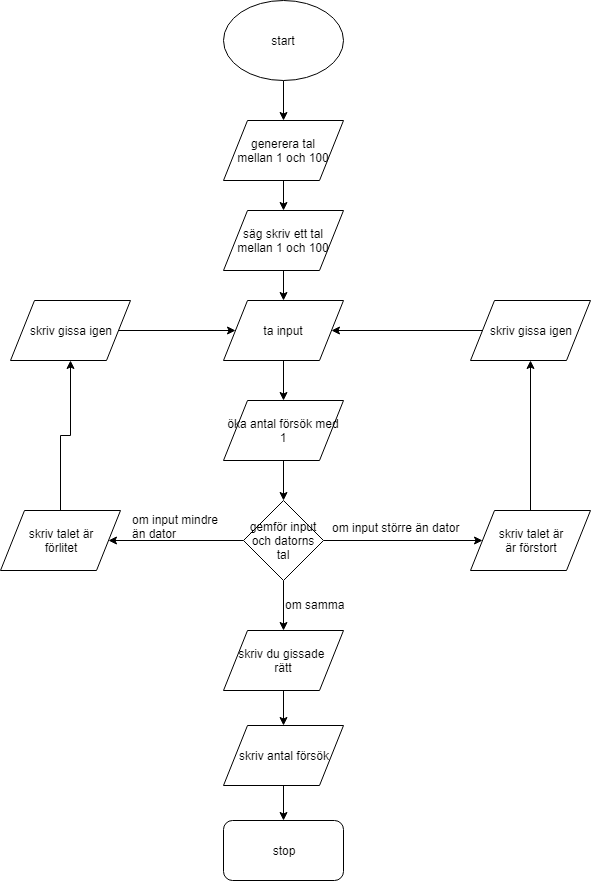

The diagram above was exported from draw.io. Its source (the exported page's mxGraphModel, read from the mxfile embedded in the PNG):
<mxGraphModel dx="868" dy="452" grid="1" gridSize="10" guides="1" tooltips="1" connect="1" arrows="1" fold="1" page="1" pageScale="1" pageWidth="827" pageHeight="1169" math="0" shadow="0">
  <root>
    <mxCell id="0" />
    <mxCell id="1" parent="0" />
    <mxCell id="huoKACxc0bfaDqvNETTI-7" style="edgeStyle=orthogonalEdgeStyle;rounded=0;orthogonalLoop=1;jettySize=auto;html=1;" edge="1" parent="1" source="huoKACxc0bfaDqvNETTI-5" target="huoKACxc0bfaDqvNETTI-6">
      <mxGeometry relative="1" as="geometry" />
    </mxCell>
    <mxCell id="huoKACxc0bfaDqvNETTI-5" value="start" style="ellipse;whiteSpace=wrap;html=1;" vertex="1" parent="1">
      <mxGeometry x="353" y="20" width="120" height="80" as="geometry" />
    </mxCell>
    <mxCell id="huoKACxc0bfaDqvNETTI-9" style="edgeStyle=orthogonalEdgeStyle;rounded=0;orthogonalLoop=1;jettySize=auto;html=1;" edge="1" parent="1" source="huoKACxc0bfaDqvNETTI-6" target="huoKACxc0bfaDqvNETTI-8">
      <mxGeometry relative="1" as="geometry" />
    </mxCell>
    <mxCell id="huoKACxc0bfaDqvNETTI-6" value="generera tal&lt;br&gt;mellan 1 och 100" style="shape=parallelogram;perimeter=parallelogramPerimeter;whiteSpace=wrap;html=1;" vertex="1" parent="1">
      <mxGeometry x="353" y="140" width="120" height="60" as="geometry" />
    </mxCell>
    <mxCell id="huoKACxc0bfaDqvNETTI-13" style="edgeStyle=orthogonalEdgeStyle;rounded=0;orthogonalLoop=1;jettySize=auto;html=1;" edge="1" parent="1" source="huoKACxc0bfaDqvNETTI-8" target="huoKACxc0bfaDqvNETTI-12">
      <mxGeometry relative="1" as="geometry" />
    </mxCell>
    <mxCell id="huoKACxc0bfaDqvNETTI-8" value="säg skriv ett tal mellan 1 och 100" style="shape=parallelogram;perimeter=parallelogramPerimeter;whiteSpace=wrap;html=1;" vertex="1" parent="1">
      <mxGeometry x="353" y="230" width="120" height="60" as="geometry" />
    </mxCell>
    <mxCell id="huoKACxc0bfaDqvNETTI-16" style="edgeStyle=orthogonalEdgeStyle;rounded=0;orthogonalLoop=1;jettySize=auto;html=1;" edge="1" parent="1" source="huoKACxc0bfaDqvNETTI-10" target="huoKACxc0bfaDqvNETTI-15">
      <mxGeometry relative="1" as="geometry" />
    </mxCell>
    <mxCell id="huoKACxc0bfaDqvNETTI-10" value="öka antal försök med 1" style="shape=parallelogram;perimeter=parallelogramPerimeter;whiteSpace=wrap;html=1;" vertex="1" parent="1">
      <mxGeometry x="353" y="420" width="120" height="60" as="geometry" />
    </mxCell>
    <mxCell id="huoKACxc0bfaDqvNETTI-14" style="edgeStyle=orthogonalEdgeStyle;rounded=0;orthogonalLoop=1;jettySize=auto;html=1;" edge="1" parent="1" source="huoKACxc0bfaDqvNETTI-12" target="huoKACxc0bfaDqvNETTI-10">
      <mxGeometry relative="1" as="geometry" />
    </mxCell>
    <mxCell id="huoKACxc0bfaDqvNETTI-12" value="ta input" style="shape=parallelogram;perimeter=parallelogramPerimeter;whiteSpace=wrap;html=1;" vertex="1" parent="1">
      <mxGeometry x="353" y="320" width="120" height="60" as="geometry" />
    </mxCell>
    <mxCell id="huoKACxc0bfaDqvNETTI-18" style="edgeStyle=orthogonalEdgeStyle;rounded=0;orthogonalLoop=1;jettySize=auto;html=1;" edge="1" parent="1" source="huoKACxc0bfaDqvNETTI-15" target="huoKACxc0bfaDqvNETTI-17">
      <mxGeometry relative="1" as="geometry" />
    </mxCell>
    <mxCell id="huoKACxc0bfaDqvNETTI-24" style="edgeStyle=orthogonalEdgeStyle;rounded=0;orthogonalLoop=1;jettySize=auto;html=1;" edge="1" parent="1" source="huoKACxc0bfaDqvNETTI-15" target="huoKACxc0bfaDqvNETTI-23">
      <mxGeometry relative="1" as="geometry" />
    </mxCell>
    <mxCell id="huoKACxc0bfaDqvNETTI-25" style="edgeStyle=orthogonalEdgeStyle;rounded=0;orthogonalLoop=1;jettySize=auto;html=1;" edge="1" parent="1" source="huoKACxc0bfaDqvNETTI-15" target="huoKACxc0bfaDqvNETTI-22">
      <mxGeometry relative="1" as="geometry" />
    </mxCell>
    <mxCell id="huoKACxc0bfaDqvNETTI-15" value="gemför input och datorns tal" style="rhombus;whiteSpace=wrap;html=1;" vertex="1" parent="1">
      <mxGeometry x="373" y="520" width="80" height="80" as="geometry" />
    </mxCell>
    <mxCell id="huoKACxc0bfaDqvNETTI-20" style="edgeStyle=orthogonalEdgeStyle;rounded=0;orthogonalLoop=1;jettySize=auto;html=1;" edge="1" parent="1" source="huoKACxc0bfaDqvNETTI-17" target="huoKACxc0bfaDqvNETTI-19">
      <mxGeometry relative="1" as="geometry" />
    </mxCell>
    <mxCell id="huoKACxc0bfaDqvNETTI-17" value="skriv du gissade &lt;br&gt;rätt" style="shape=parallelogram;perimeter=parallelogramPerimeter;whiteSpace=wrap;html=1;" vertex="1" parent="1">
      <mxGeometry x="353" y="650" width="120" height="60" as="geometry" />
    </mxCell>
    <mxCell id="huoKACxc0bfaDqvNETTI-36" style="edgeStyle=orthogonalEdgeStyle;rounded=0;orthogonalLoop=1;jettySize=auto;html=1;" edge="1" parent="1" source="huoKACxc0bfaDqvNETTI-19" target="huoKACxc0bfaDqvNETTI-35">
      <mxGeometry relative="1" as="geometry" />
    </mxCell>
    <mxCell id="huoKACxc0bfaDqvNETTI-19" value="skriv antal försök" style="shape=parallelogram;perimeter=parallelogramPerimeter;whiteSpace=wrap;html=1;" vertex="1" parent="1">
      <mxGeometry x="353" y="745" width="120" height="60" as="geometry" />
    </mxCell>
    <mxCell id="huoKACxc0bfaDqvNETTI-21" value="om samma" style="text;html=1;resizable=0;points=[];autosize=1;align=left;verticalAlign=top;spacingTop=-4;" vertex="1" parent="1">
      <mxGeometry x="413" y="615" width="70" height="20" as="geometry" />
    </mxCell>
    <mxCell id="huoKACxc0bfaDqvNETTI-27" style="edgeStyle=orthogonalEdgeStyle;rounded=0;orthogonalLoop=1;jettySize=auto;html=1;" edge="1" parent="1" source="huoKACxc0bfaDqvNETTI-22" target="huoKACxc0bfaDqvNETTI-26">
      <mxGeometry relative="1" as="geometry" />
    </mxCell>
    <mxCell id="huoKACxc0bfaDqvNETTI-22" value="skriv talet är&lt;br&gt;förlitet" style="shape=parallelogram;perimeter=parallelogramPerimeter;whiteSpace=wrap;html=1;" vertex="1" parent="1">
      <mxGeometry x="130" y="530" width="120" height="60" as="geometry" />
    </mxCell>
    <mxCell id="huoKACxc0bfaDqvNETTI-31" style="edgeStyle=orthogonalEdgeStyle;rounded=0;orthogonalLoop=1;jettySize=auto;html=1;" edge="1" parent="1" source="huoKACxc0bfaDqvNETTI-23" target="huoKACxc0bfaDqvNETTI-29">
      <mxGeometry relative="1" as="geometry" />
    </mxCell>
    <mxCell id="huoKACxc0bfaDqvNETTI-23" value="skriv talet är&lt;br&gt;är förstort" style="shape=parallelogram;perimeter=parallelogramPerimeter;whiteSpace=wrap;html=1;" vertex="1" parent="1">
      <mxGeometry x="600" y="530" width="120" height="60" as="geometry" />
    </mxCell>
    <mxCell id="huoKACxc0bfaDqvNETTI-28" style="edgeStyle=orthogonalEdgeStyle;rounded=0;orthogonalLoop=1;jettySize=auto;html=1;entryX=0;entryY=0.5;entryDx=0;entryDy=0;" edge="1" parent="1" source="huoKACxc0bfaDqvNETTI-26" target="huoKACxc0bfaDqvNETTI-12">
      <mxGeometry relative="1" as="geometry" />
    </mxCell>
    <mxCell id="huoKACxc0bfaDqvNETTI-26" value="skriv gissa igen" style="shape=parallelogram;perimeter=parallelogramPerimeter;whiteSpace=wrap;html=1;" vertex="1" parent="1">
      <mxGeometry x="140" y="320" width="120" height="60" as="geometry" />
    </mxCell>
    <mxCell id="huoKACxc0bfaDqvNETTI-32" style="edgeStyle=orthogonalEdgeStyle;rounded=0;orthogonalLoop=1;jettySize=auto;html=1;" edge="1" parent="1" source="huoKACxc0bfaDqvNETTI-29" target="huoKACxc0bfaDqvNETTI-12">
      <mxGeometry relative="1" as="geometry" />
    </mxCell>
    <mxCell id="huoKACxc0bfaDqvNETTI-29" value="skriv gissa igen" style="shape=parallelogram;perimeter=parallelogramPerimeter;whiteSpace=wrap;html=1;" vertex="1" parent="1">
      <mxGeometry x="600" y="320" width="120" height="60" as="geometry" />
    </mxCell>
    <mxCell id="huoKACxc0bfaDqvNETTI-33" value="om input större än dator" style="text;html=1;resizable=0;points=[];autosize=1;align=left;verticalAlign=top;spacingTop=-4;" vertex="1" parent="1">
      <mxGeometry x="460" y="537.5" width="140" height="20" as="geometry" />
    </mxCell>
    <mxCell id="huoKACxc0bfaDqvNETTI-34" value="om input mindre&lt;br&gt;än dator" style="text;html=1;resizable=0;points=[];autosize=1;align=left;verticalAlign=top;spacingTop=-4;" vertex="1" parent="1">
      <mxGeometry x="260" y="530" width="100" height="30" as="geometry" />
    </mxCell>
    <mxCell id="huoKACxc0bfaDqvNETTI-35" value="stop" style="rounded=1;whiteSpace=wrap;html=1;" vertex="1" parent="1">
      <mxGeometry x="353" y="840" width="120" height="60" as="geometry" />
    </mxCell>
  </root>
</mxGraphModel>